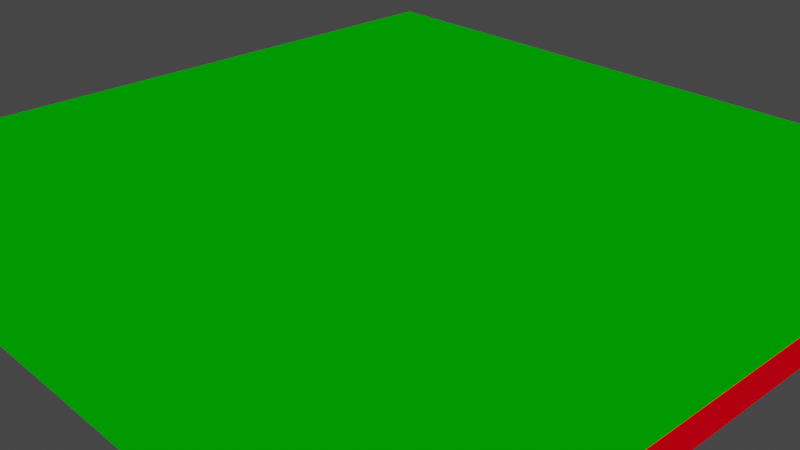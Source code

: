 # Source: terrainVisualisation.blend  (saved by Blender 2.93.20; exported with 4.5.12 LTS)
import bpy
from mathutils import Matrix  # noqa: F401  (used for matrix-valued properties, if any)

bpy.ops.wm.read_factory_settings(use_empty=True)
scene = bpy.context.scene
scene.name = 'Scene'

# ---- collections
col_collection = bpy.data.collections.new('Collection'); scene.collection.children.link(col_collection)

# ---- images (referenced by path relative to the original .blend; pixels are not part of the script)
import os
ASSET_DIR = os.environ.get("B2B_ASSET_DIR", "")  # directory of the original .blend (textures are referenced by path, not embedded)
HERE = os.path.dirname(os.path.abspath(__file__))  # packed textures are extracted next to this script under _unpacked/

def load_image(name, relpath, width, height, colorspace="sRGB"):
    """Load a texture the original file referenced (path relative to the .blend, or extracted next to this script)."""
    p = next((c for c in (os.path.join(HERE, relpath), os.path.join(ASSET_DIR, relpath)) if relpath and os.path.exists(c)), "")
    if p:
        img = bpy.data.images.load(p, check_existing=True)
        img.name = name
    else:  # same state as the original file: an image datablock whose file is absent (Cycles renders it pink)
        img = bpy.data.images.new(name, width, height)
        img.source = "FILE"
        img.filepath = "//" + (relpath or name)
    img.colorspace_settings.name = colorspace
    return img
img_out_rivers_png = load_image('out-rivers.png', 'out-rivers.png', 1024, 1024, 'sRGB')
img_out_png = load_image('out.png', 'out.png', 1024, 1024, 'sRGB')
img_city_primitives_png = load_image('city-primitives.png', 'city-primitives.png', 1024, 1024, 'sRGB')

# ---- materials (node trees are filled in below, after node groups)
mat_land_003 = bpy.data.materials.new('Land.003')
mat_land_003.displacement_method = 'DISPLACEMENT'
mat_land_001 = bpy.data.materials.new('Land.001')
mat_land_001.displacement_method = 'DISPLACEMENT'

# ---- material node trees
mat_land_003.use_nodes = True; mat_land_003.node_tree.nodes.clear()
mat_land_001.use_nodes = True; mat_land_001.node_tree.nodes.clear()

# ---- world
world_world = bpy.data.worlds.new('World'); scene.world = world_world
world_world.use_nodes = True; world_world.node_tree.nodes.clear()
_N = world_world.node_tree.nodes; _L = world_world.node_tree.links
n0 = _N.new('ShaderNodeOutputWorld'); n0.name = 'World Output'; n0.location = (300, 300)
n1 = _N.new('ShaderNodeBackground'); n1.name = 'Background'; n1.location = (10, 300)
n1.inputs[0].default_value = (0.05088, 0.05088, 0.05088, 1.0)
_L.new(n1.outputs[0], n0.inputs[0])
n0.is_active_output = True
world_world.color = (0.05088, 0.05088, 0.05088)
world_world.use_sun_shadow = False
world_world.sun_shadow_jitter_overblur = 0.0

# ---- cameras
cam_camera = bpy.data.cameras.new('Camera')
cam_camera.clip_end = 100.0
cam_camera.ortho_scale = 7.314

# ---- lights
light_light = bpy.data.lights.new('Light', 'POINT')
light_light.transmission_factor = 0.0
light_light.energy = 1000.0
light_light.shadow_soft_size = 0.1
light_light.shadow_maximum_resolution = 0.006
light_light.use_absolute_resolution = True

# ---- meshes
me_plane = bpy.data.meshes.new('Plane')
me_plane.from_pydata([(-1.0, -1.0, 0.0), (1.0, -1.0, 0.0), (-1.0, 1.0, 0.0), (1.0, 1.0, 0.0)], [], [(0, 1, 3, 2)])
_uv = me_plane.uv_layers.new(name='UVMap')
_uv.uv.foreach_set('vector', [0.0, 0.0, 1.0, 0.0, 1.0, 1.0, 0.0, 1.0])
me_plane.materials.append(mat_land_003)
me_plane.use_remesh_fix_poles = True
me_plane.use_remesh_preserve_attributes = False
me_plane.update()
me_plane_001 = bpy.data.meshes.new('Plane.001')
me_plane_001.from_pydata([(-1.0, -1.0, 0.0), (1.0, -1.0, 0.0), (-1.0, 1.0, 0.0), (1.0, 1.0, 0.0)], [], [(0, 1, 3, 2)])
_uv = me_plane_001.uv_layers.new(name='UVMap')
_uv.uv.foreach_set('vector', [0.0, 0.0, 1.0, 0.0, 1.0, 1.0, 0.0, 1.0])
me_plane_001.materials.append(mat_land_001)
me_plane_001.use_remesh_fix_poles = True
me_plane_001.use_remesh_preserve_attributes = False
me_plane_001.update()

# ---- objects
ob_light = bpy.data.objects.new('Light', light_light)
ob_camera = bpy.data.objects.new('Camera', cam_camera)
ob_plane = bpy.data.objects.new('Plane', me_plane)
ob_plane_001 = bpy.data.objects.new('Plane.001', me_plane_001)
_N = mat_land_003.node_tree.nodes; _L = mat_land_003.node_tree.links
n0 = _N.new('ShaderNodeValToRGB'); n0.name = 'ColorRamp.003'; n0.location = (344, -246)
while len(n0.color_ramp.elements) > 1: n0.color_ramp.elements.remove(n0.color_ramp.elements[-1])
n0.color_ramp.elements[0].position = 0.001; n0.color_ramp.elements[0].color = (0.0, 0.0, 0.1383, 1.0)
_e = n0.color_ramp.elements.new(0.1295); _e.color = (0.0, 0.5, 1.0, 1.0)
n1 = _N.new('ShaderNodeBsdfTransparent'); n1.name = 'Transparent BSDF'; n1.location = (1152, -74)
n2 = _N.new('ShaderNodeMath'); n2.name = 'Math.002'; n2.location = (1136, 303)
n2.operation = 'LESS_THAN'
n2.inputs[1].default_value = 1e-06
n2.inputs[2].default_value = 0.0
n3 = _N.new('ShaderNodeDisplacement'); n3.name = 'Displacement'; n3.location = (1273, -191)
n3.space = 'WORLD'
n3.inputs[1].default_value = 0.0
n3.inputs[2].default_value = 0.2
n4 = _N.new('ShaderNodeOutputMaterial'); n4.name = 'Material Output'; n4.location = (1674, -79)
n5 = _N.new('ShaderNodeTexCoord'); n5.name = 'Texture Coordinate'; n5.location = (-340, 181)
n5.object = ob_plane
n6 = _N.new('ShaderNodeMath'); n6.name = 'Math.001'; n6.location = (462, 605)
n6.operation = 'LESS_THAN'
n6.inputs[1].default_value = 0.999
n6.inputs[2].default_value = 0.0
n7 = _N.new('ShaderNodeTexImage'); n7.name = 'Image Texture.001'; n7.location = (143, 476)
n7.image = img_out_rivers_png
n7.interpolation = 'Closest'
n8 = _N.new('ShaderNodeSeparateXYZ'); n8.name = 'Separate XYZ'; n8.location = (-158, 88)
n9 = _N.new('ShaderNodeMath'); n9.name = 'Math.003'; n9.location = (459, 440)
n9.operation = 'GREATER_THAN'
n9.inputs[1].default_value = 0.001
n9.inputs[2].default_value = 0.0
n10 = _N.new('ShaderNodeMath'); n10.name = 'Math.004'; n10.location = (724, 543)
n10.operation = 'MULTIPLY'
n10.inputs[2].default_value = 0.0
n11 = _N.new('ShaderNodeValToRGB'); n11.name = 'ColorRamp.001'; n11.location = (32, 187)
while len(n11.color_ramp.elements) > 1: n11.color_ramp.elements.remove(n11.color_ramp.elements[-1])
n11.color_ramp.elements[0].position = 0.0; n11.color_ramp.elements[0].color = (0.0, 0.0, 0.0, 1.0)
_e = n11.color_ramp.elements.new(0.22); _e.color = (1.0, 1.0, 1.0, 1.0)
n12 = _N.new('ShaderNodeMixShader'); n12.name = 'Mix Shader'; n12.location = (1473, -55)
n12.width = 100
n13 = _N.new('ShaderNodeMath'); n13.name = 'Math.006'; n13.location = (915, 504)
n13.operation = 'MULTIPLY'
n13.inputs[2].default_value = 0.0
n14 = _N.new('ShaderNodeTexImage'); n14.name = 'Image Texture'; n14.location = (865, -258)
n14.image = img_out_png
n14.interpolation = 'Closest'
n15 = _N.new('ShaderNodeEmission'); n15.name = 'Emission Viewer'; n15.location = (1674, -39)
n15.label = 'Viewer'
n15.hide = True
n16 = _N.new('ShaderNodeMath'); n16.name = 'Math.005'; n16.location = (722, 368)
n16.operation = 'GREATER_THAN'
n16.inputs[1].default_value = 0.001
n16.inputs[2].default_value = 0.0
n17 = _N.new('ShaderNodeValToRGB'); n17.name = 'ColorRamp'; n17.location = (349, 197)
while len(n17.color_ramp.elements) > 1: n17.color_ramp.elements.remove(n17.color_ramp.elements[-1])
n17.color_ramp.elements[0].position = 0.001; n17.color_ramp.elements[0].color = (0.0, 0.0, 0.0, 1.0)
_e = n17.color_ramp.elements.new(1.0); _e.color = (1.0, 1.0, 1.0, 1.0)
n18 = _N.new('ShaderNodeValToRGB'); n18.name = 'ColorRamp.002'; n18.location = (345, -25)
while len(n18.color_ramp.elements) > 1: n18.color_ramp.elements.remove(n18.color_ramp.elements[-1])
n18.color_ramp.elements[0].position = 0.0; n18.color_ramp.elements[0].color = (0.0, 0.05107, 0.0, 1.0)
_e = n18.color_ramp.elements.new(1.0); _e.color = (0.0, 1.0, 0.0, 1.0)
n19 = _N.new('ShaderNodeMix'); n19.name = 'Mix.002'; n19.location = (1145, 120)
n19.data_type = 'RGBA'
n20 = _N.new('ShaderNodeMix'); n20.name = 'Mix.003'; n20.location = (989, -18)
n20.data_type = 'RGBA'
n21 = _N.new('ShaderNodeMath'); n21.name = 'Math.007'; n21.location = (828, -57)
n21.operation = 'LESS_THAN'
n21.inputs[1].default_value = 0.03
n21.inputs[2].default_value = 0.0
_L.new(n5.outputs[3], n8.inputs[0])
_L.new(n11.outputs[0], n17.inputs[0])
_L.new(n17.outputs[0], n2.inputs[0])
_L.new(n11.outputs[0], n0.inputs[0])
_L.new(n2.outputs[0], n12.inputs[0])
_L.new(n1.outputs[0], n12.inputs[2])
_L.new(n8.outputs[2], n11.inputs[0])
_L.new(n3.outputs[0], n4.inputs[2])
_L.new(n14.outputs[0], n3.inputs[0])
_L.new(n19.outputs[2], n12.inputs[1])
_L.new(n6.outputs[0], n10.inputs[0])
_L.new(n9.outputs[0], n10.inputs[1])
_L.new(n7.outputs[0], n9.inputs[0])
_L.new(n7.outputs[0], n6.inputs[0])
_L.new(n10.outputs[0], n13.inputs[0])
_L.new(n11.outputs[0], n18.inputs[0])
_L.new(n14.outputs[0], n16.inputs[0])
_L.new(n13.outputs[0], n19.inputs[0])
_L.new(n16.outputs[0], n13.inputs[1])
_L.new(n15.outputs[0], n4.inputs[0])
_L.new(n0.outputs[0], n20.inputs[7])
_L.new(n17.outputs[0], n21.inputs[0])
_L.new(n21.outputs[0], n20.inputs[0])
_L.new(n18.outputs[0], n19.inputs[6])
_L.new(n20.outputs[2], n19.inputs[7])
_L.new(n19.outputs[2], n15.inputs[0])
_L.new(n18.outputs[0], n20.inputs[6])
n4.is_active_output = True
_N = mat_land_001.node_tree.nodes; _L = mat_land_001.node_tree.links
n0 = _N.new('ShaderNodeValToRGB'); n0.name = 'ColorRamp'; n0.location = (971, 296)
while len(n0.color_ramp.elements) > 1: n0.color_ramp.elements.remove(n0.color_ramp.elements[-1])
n0.color_ramp.elements[0].position = 0.001; n0.color_ramp.elements[0].color = (0.0, 0.0, 0.0, 1.0)
_e = n0.color_ramp.elements.new(1.0); _e.color = (1.0, 1.0, 1.0, 1.0)
n1 = _N.new('ShaderNodeValToRGB'); n1.name = 'ColorRamp.001'; n1.location = (669, 301)
while len(n1.color_ramp.elements) > 1: n1.color_ramp.elements.remove(n1.color_ramp.elements[-1])
n1.color_ramp.elements[0].position = 0.019; n1.color_ramp.elements[0].color = (0.0, 0.0, 0.0, 1.0)
_e = n1.color_ramp.elements.new(0.22); _e.color = (1.0, 1.0, 1.0, 1.0)
n2 = _N.new('ShaderNodeSeparateXYZ'); n2.name = 'Separate XYZ'; n2.location = (472, 224)
n3 = _N.new('ShaderNodeTexCoord'); n3.name = 'Texture Coordinate'; n3.location = (295, 279)
n3.object = ob_plane
n4 = _N.new('ShaderNodeMixShader'); n4.name = 'Mix Shader'; n4.location = (1765, 281)
n4.width = 100
n5 = _N.new('ShaderNodeMath'); n5.name = 'Math.002'; n5.location = (1255, 324)
n5.operation = 'LESS_THAN'
n5.inputs[1].default_value = 1e-06
n5.inputs[2].default_value = 0.0
n6 = _N.new('ShaderNodeRGB'); n6.name = 'RGB'; n6.location = (1396, 201)
n6.outputs[0].default_value = (0.5, 0.0, 0.004975, 1.0)
n7 = _N.new('ShaderNodeBsdfTransparent'); n7.name = 'Transparent BSDF'; n7.location = (1572, 151)
n8 = _N.new('ShaderNodeOutputMaterial'); n8.name = 'Material Output'; n8.location = (1992, 171)
n9 = _N.new('ShaderNodeMath'); n9.name = 'Math'; n9.location = (1759, 78)
n9.inputs[1].default_value = 0.0156
n9.inputs[2].default_value = 0.0
n10 = _N.new('ShaderNodeDisplacement'); n10.name = 'Displacement'; n10.location = (1547, 13)
n10.space = 'WORLD'
n10.inputs[1].default_value = 0.0
n10.inputs[2].default_value = 0.2
n11 = _N.new('ShaderNodeMix'); n11.name = 'Mix'; n11.location = (1349, -17)
n11.data_type = 'RGBA'
n11.inputs[6].default_value = (0.0, 0.0, 0.0, 1.0)
n12 = _N.new('ShaderNodeTexImage'); n12.name = 'Image Texture'; n12.location = (1012, -174)
n12.image = img_out_png
n12.interpolation = 'Closest'
n13 = _N.new('ShaderNodeMath'); n13.name = 'Math.004'; n13.location = (1103, -6)
n13.operation = 'MULTIPLY'
n13.inputs[2].default_value = 0.0
n14 = _N.new('ShaderNodeMath'); n14.name = 'Math.003'; n14.location = (838, -109)
n14.operation = 'GREATER_THAN'
n14.inputs[1].default_value = 0.001
n14.inputs[2].default_value = 0.0
n15 = _N.new('ShaderNodeMath'); n15.name = 'Math.001'; n15.location = (842, 56)
n15.operation = 'LESS_THAN'
n15.inputs[1].default_value = 0.999
n15.inputs[2].default_value = 0.0
n16 = _N.new('ShaderNodeTexImage'); n16.name = 'Image Texture.001'; n16.location = (523, -73)
n16.image = img_city_primitives_png
n16.interpolation = 'Closest'
_L.new(n3.outputs[3], n2.inputs[0])
_L.new(n1.outputs[0], n0.inputs[0])
_L.new(n0.outputs[0], n5.inputs[0])
_L.new(n5.outputs[0], n4.inputs[0])
_L.new(n7.outputs[0], n4.inputs[2])
_L.new(n2.outputs[2], n1.inputs[0])
_L.new(n6.outputs[0], n4.inputs[1])
_L.new(n12.outputs[0], n11.inputs[7])
_L.new(n10.outputs[0], n9.inputs[0])
_L.new(n11.outputs[2], n10.inputs[0])
_L.new(n9.outputs[0], n8.inputs[2])
_L.new(n15.outputs[0], n13.inputs[0])
_L.new(n14.outputs[0], n13.inputs[1])
_L.new(n16.outputs[0], n14.inputs[0])
_L.new(n16.outputs[0], n15.inputs[0])
_L.new(n13.outputs[0], n11.inputs[0])
_L.new(n4.outputs[0], n8.inputs[0])
n8.is_active_output = True

# ---- transforms, parenting, visibility, modifiers, constraints
ob_light.location = (4.076, 1.005, 5.904)
ob_light.rotation_euler = (0.6503, 0.05522, 1.866)
ob_light.lock_rotations_4d = False
ob_light.empty_display_type = 'ARROWS'
ob_light.color = (0.0, 0.0, 0.0, 0.0)
ob_light.lineart.crease_threshold = 0.0
ob_camera.location = (1.731, -1.62, 1.112)
ob_camera.rotation_euler = (1.109, -4.651e-08, 0.8149)
ob_camera.lock_rotations_4d = False
ob_camera.empty_display_type = 'ARROWS'
ob_camera.color = (0.0, 0.0, 0.0, 0.0)
ob_camera.display_type = 'WIRE'
ob_camera.lineart.crease_threshold = 0.0
ob_plane.location = (0.0, 0.0, 0.0)
_m = ob_plane.modifiers.new('Subdivision', 'SUBSURF')
_m.subdivision_type = 'SIMPLE'
_m.levels = 9
_m.render_levels = 10
ob_plane_001.location = (0.0, 0.0, 0.0)
_m = ob_plane_001.modifiers.new('Subdivision', 'SUBSURF')
_m.subdivision_type = 'SIMPLE'
_m.levels = 9
_m.render_levels = 10

# ---- collection membership
col_collection.objects.link(ob_light)
col_collection.objects.link(ob_camera)
col_collection.objects.link(ob_plane)
col_collection.objects.link(ob_plane_001)

# ---- scene / render settings (as saved in the file)
scene.camera = ob_camera
scene.frame_start = 1; scene.frame_end = 250; scene.frame_set(3)
scene.render.engine = 'CYCLES'
scene.cycles.use_denoising = False
scene.cycles.samples = 128
scene.cycles.sampling_pattern = 'TABULATED_SOBOL'
scene.cycles.use_adaptive_sampling = False
scene.cycles.use_light_tree = False
scene.view_settings.view_transform = 'Filmic'
bpy.context.view_layer.update()
